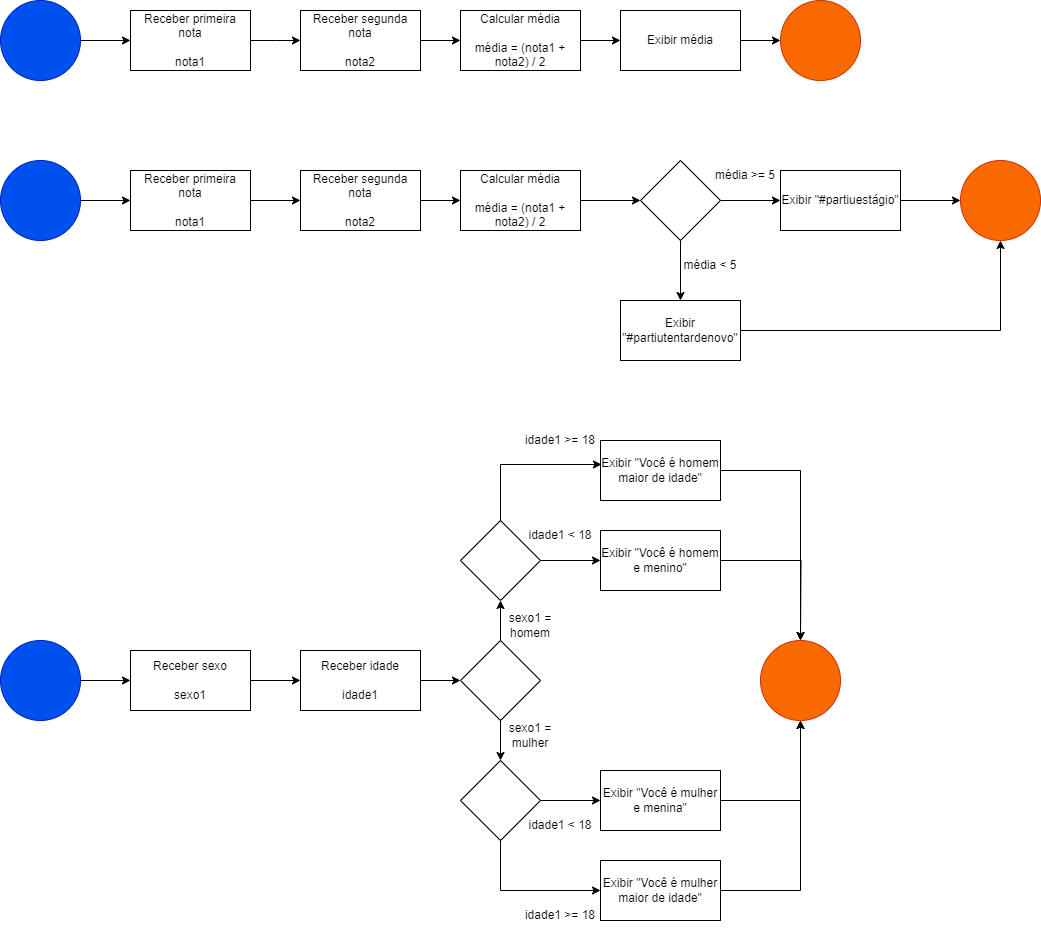

The diagram above was exported from draw.io. Its source (the exported page's mxGraphModel, read from the mxfile embedded in the PNG):
<mxGraphModel dx="2253" dy="785" grid="1" gridSize="10" guides="1" tooltips="1" connect="1" arrows="1" fold="1" page="1" pageScale="1" pageWidth="827" pageHeight="1169" math="0" shadow="0">
  <root>
    <mxCell id="0" />
    <mxCell id="1" parent="0" />
    <mxCell id="SrQT1iUUfHesNX3JQzaW-3" style="edgeStyle=orthogonalEdgeStyle;rounded=0;orthogonalLoop=1;jettySize=auto;html=1;exitX=1;exitY=0.5;exitDx=0;exitDy=0;entryX=0;entryY=0.5;entryDx=0;entryDy=0;" edge="1" parent="1" source="SrQT1iUUfHesNX3JQzaW-1" target="SrQT1iUUfHesNX3JQzaW-2">
      <mxGeometry relative="1" as="geometry" />
    </mxCell>
    <mxCell id="SrQT1iUUfHesNX3JQzaW-1" value="" style="ellipse;whiteSpace=wrap;html=1;aspect=fixed;fillColor=#0050ef;fontColor=#ffffff;strokeColor=#001DBC;" vertex="1" parent="1">
      <mxGeometry x="-320" y="160" width="80" height="80" as="geometry" />
    </mxCell>
    <mxCell id="SrQT1iUUfHesNX3JQzaW-5" style="edgeStyle=orthogonalEdgeStyle;rounded=0;orthogonalLoop=1;jettySize=auto;html=1;exitX=1;exitY=0.5;exitDx=0;exitDy=0;entryX=0;entryY=0.5;entryDx=0;entryDy=0;" edge="1" parent="1" source="SrQT1iUUfHesNX3JQzaW-2">
      <mxGeometry relative="1" as="geometry">
        <mxPoint x="-20" y="200" as="targetPoint" />
      </mxGeometry>
    </mxCell>
    <mxCell id="SrQT1iUUfHesNX3JQzaW-2" value="Receber primeira nota&lt;br&gt;&lt;br&gt;nota1" style="rounded=0;whiteSpace=wrap;html=1;" vertex="1" parent="1">
      <mxGeometry x="-190" y="170" width="120" height="60" as="geometry" />
    </mxCell>
    <mxCell id="SrQT1iUUfHesNX3JQzaW-8" style="edgeStyle=orthogonalEdgeStyle;rounded=0;orthogonalLoop=1;jettySize=auto;html=1;exitX=1;exitY=0.5;exitDx=0;exitDy=0;entryX=0;entryY=0.5;entryDx=0;entryDy=0;" edge="1" parent="1" source="SrQT1iUUfHesNX3JQzaW-6" target="SrQT1iUUfHesNX3JQzaW-7">
      <mxGeometry relative="1" as="geometry" />
    </mxCell>
    <mxCell id="SrQT1iUUfHesNX3JQzaW-6" value="Receber segunda nota&lt;br&gt;&lt;br&gt;nota2" style="rounded=0;whiteSpace=wrap;html=1;" vertex="1" parent="1">
      <mxGeometry x="-20" y="170" width="120" height="60" as="geometry" />
    </mxCell>
    <mxCell id="SrQT1iUUfHesNX3JQzaW-10" style="edgeStyle=orthogonalEdgeStyle;rounded=0;orthogonalLoop=1;jettySize=auto;html=1;exitX=1;exitY=0.5;exitDx=0;exitDy=0;entryX=0;entryY=0.5;entryDx=0;entryDy=0;" edge="1" parent="1" source="SrQT1iUUfHesNX3JQzaW-7" target="SrQT1iUUfHesNX3JQzaW-9">
      <mxGeometry relative="1" as="geometry" />
    </mxCell>
    <mxCell id="SrQT1iUUfHesNX3JQzaW-7" value="Calcular média&lt;br&gt;&lt;br&gt;média = (nota1 + nota2) / 2" style="rounded=0;whiteSpace=wrap;html=1;" vertex="1" parent="1">
      <mxGeometry x="140" y="170" width="120" height="60" as="geometry" />
    </mxCell>
    <mxCell id="SrQT1iUUfHesNX3JQzaW-12" style="edgeStyle=orthogonalEdgeStyle;rounded=0;orthogonalLoop=1;jettySize=auto;html=1;exitX=1;exitY=0.5;exitDx=0;exitDy=0;entryX=0;entryY=0.5;entryDx=0;entryDy=0;" edge="1" parent="1" source="SrQT1iUUfHesNX3JQzaW-9" target="SrQT1iUUfHesNX3JQzaW-11">
      <mxGeometry relative="1" as="geometry" />
    </mxCell>
    <mxCell id="SrQT1iUUfHesNX3JQzaW-9" value="Exibir média" style="rounded=0;whiteSpace=wrap;html=1;" vertex="1" parent="1">
      <mxGeometry x="300" y="170" width="120" height="60" as="geometry" />
    </mxCell>
    <mxCell id="SrQT1iUUfHesNX3JQzaW-11" value="" style="ellipse;whiteSpace=wrap;html=1;aspect=fixed;fillColor=#fa6800;strokeColor=#C73500;fontColor=#000000;fillStyle=solid;" vertex="1" parent="1">
      <mxGeometry x="460" y="160" width="80" height="80" as="geometry" />
    </mxCell>
    <mxCell id="SrQT1iUUfHesNX3JQzaW-15" value="" style="edgeStyle=orthogonalEdgeStyle;rounded=0;orthogonalLoop=1;jettySize=auto;html=1;" edge="1" parent="1" source="SrQT1iUUfHesNX3JQzaW-13" target="SrQT1iUUfHesNX3JQzaW-14">
      <mxGeometry relative="1" as="geometry" />
    </mxCell>
    <mxCell id="SrQT1iUUfHesNX3JQzaW-13" value="" style="ellipse;whiteSpace=wrap;html=1;aspect=fixed;fillColor=#0050ef;fontColor=#ffffff;strokeColor=#001DBC;" vertex="1" parent="1">
      <mxGeometry x="-320" y="320" width="80" height="80" as="geometry" />
    </mxCell>
    <mxCell id="SrQT1iUUfHesNX3JQzaW-17" value="" style="edgeStyle=orthogonalEdgeStyle;rounded=0;orthogonalLoop=1;jettySize=auto;html=1;" edge="1" parent="1" source="SrQT1iUUfHesNX3JQzaW-14" target="SrQT1iUUfHesNX3JQzaW-16">
      <mxGeometry relative="1" as="geometry" />
    </mxCell>
    <mxCell id="SrQT1iUUfHesNX3JQzaW-14" value="Receber primeira nota&lt;br&gt;&lt;br&gt;nota1" style="rounded=0;whiteSpace=wrap;html=1;" vertex="1" parent="1">
      <mxGeometry x="-190" y="330" width="120" height="60" as="geometry" />
    </mxCell>
    <mxCell id="SrQT1iUUfHesNX3JQzaW-19" value="" style="edgeStyle=orthogonalEdgeStyle;rounded=0;orthogonalLoop=1;jettySize=auto;html=1;" edge="1" parent="1" source="SrQT1iUUfHesNX3JQzaW-16" target="SrQT1iUUfHesNX3JQzaW-18">
      <mxGeometry relative="1" as="geometry" />
    </mxCell>
    <mxCell id="SrQT1iUUfHesNX3JQzaW-16" value="Receber segunda nota&lt;br&gt;&lt;br&gt;nota2" style="rounded=0;whiteSpace=wrap;html=1;" vertex="1" parent="1">
      <mxGeometry x="-20" y="330" width="120" height="60" as="geometry" />
    </mxCell>
    <mxCell id="SrQT1iUUfHesNX3JQzaW-21" value="" style="edgeStyle=orthogonalEdgeStyle;rounded=0;orthogonalLoop=1;jettySize=auto;html=1;" edge="1" parent="1" source="SrQT1iUUfHesNX3JQzaW-18" target="SrQT1iUUfHesNX3JQzaW-20">
      <mxGeometry relative="1" as="geometry" />
    </mxCell>
    <mxCell id="SrQT1iUUfHesNX3JQzaW-18" value="Calcular média&lt;br&gt;&lt;br&gt;média = (nota1 + nota2) / 2" style="rounded=0;whiteSpace=wrap;html=1;" vertex="1" parent="1">
      <mxGeometry x="140" y="330" width="120" height="60" as="geometry" />
    </mxCell>
    <mxCell id="SrQT1iUUfHesNX3JQzaW-24" value="" style="edgeStyle=orthogonalEdgeStyle;rounded=0;orthogonalLoop=1;jettySize=auto;html=1;" edge="1" parent="1" source="SrQT1iUUfHesNX3JQzaW-20" target="SrQT1iUUfHesNX3JQzaW-23">
      <mxGeometry relative="1" as="geometry" />
    </mxCell>
    <mxCell id="SrQT1iUUfHesNX3JQzaW-25" value="" style="edgeStyle=orthogonalEdgeStyle;rounded=0;orthogonalLoop=1;jettySize=auto;html=1;" edge="1" parent="1" source="SrQT1iUUfHesNX3JQzaW-20" target="SrQT1iUUfHesNX3JQzaW-22">
      <mxGeometry relative="1" as="geometry" />
    </mxCell>
    <mxCell id="SrQT1iUUfHesNX3JQzaW-20" value="" style="rhombus;whiteSpace=wrap;html=1;" vertex="1" parent="1">
      <mxGeometry x="320" y="320" width="80" height="80" as="geometry" />
    </mxCell>
    <mxCell id="SrQT1iUUfHesNX3JQzaW-29" value="" style="edgeStyle=orthogonalEdgeStyle;rounded=0;orthogonalLoop=1;jettySize=auto;html=1;" edge="1" parent="1" source="SrQT1iUUfHesNX3JQzaW-22" target="SrQT1iUUfHesNX3JQzaW-28">
      <mxGeometry relative="1" as="geometry" />
    </mxCell>
    <mxCell id="SrQT1iUUfHesNX3JQzaW-22" value="Exibir &quot;#partiuestágio&quot;" style="rounded=0;whiteSpace=wrap;html=1;" vertex="1" parent="1">
      <mxGeometry x="460" y="330" width="120" height="60" as="geometry" />
    </mxCell>
    <mxCell id="SrQT1iUUfHesNX3JQzaW-30" style="edgeStyle=orthogonalEdgeStyle;rounded=0;orthogonalLoop=1;jettySize=auto;html=1;exitX=1;exitY=0.5;exitDx=0;exitDy=0;entryX=0.5;entryY=1;entryDx=0;entryDy=0;" edge="1" parent="1" source="SrQT1iUUfHesNX3JQzaW-23" target="SrQT1iUUfHesNX3JQzaW-28">
      <mxGeometry relative="1" as="geometry">
        <mxPoint x="680" y="410" as="targetPoint" />
      </mxGeometry>
    </mxCell>
    <mxCell id="SrQT1iUUfHesNX3JQzaW-23" value="Exibir &quot;#partiutentardenovo&quot;" style="rounded=0;whiteSpace=wrap;html=1;" vertex="1" parent="1">
      <mxGeometry x="300" y="460" width="120" height="60" as="geometry" />
    </mxCell>
    <mxCell id="SrQT1iUUfHesNX3JQzaW-26" value="média &amp;gt;= 5" style="text;strokeColor=none;align=center;fillColor=none;html=1;verticalAlign=middle;whiteSpace=wrap;rounded=0;" vertex="1" parent="1">
      <mxGeometry x="390" y="320" width="70" height="30" as="geometry" />
    </mxCell>
    <mxCell id="SrQT1iUUfHesNX3JQzaW-27" value="média &amp;lt; 5" style="text;strokeColor=none;align=center;fillColor=none;html=1;verticalAlign=middle;whiteSpace=wrap;rounded=0;" vertex="1" parent="1">
      <mxGeometry x="360" y="410" width="60" height="30" as="geometry" />
    </mxCell>
    <mxCell id="SrQT1iUUfHesNX3JQzaW-28" value="" style="ellipse;whiteSpace=wrap;html=1;aspect=fixed;fillColor=#fa6800;fontColor=#000000;strokeColor=#C73500;" vertex="1" parent="1">
      <mxGeometry x="640" y="320" width="80" height="80" as="geometry" />
    </mxCell>
    <mxCell id="SrQT1iUUfHesNX3JQzaW-33" value="" style="edgeStyle=orthogonalEdgeStyle;rounded=0;orthogonalLoop=1;jettySize=auto;html=1;" edge="1" parent="1" source="SrQT1iUUfHesNX3JQzaW-31" target="SrQT1iUUfHesNX3JQzaW-32">
      <mxGeometry relative="1" as="geometry" />
    </mxCell>
    <mxCell id="SrQT1iUUfHesNX3JQzaW-31" value="" style="ellipse;whiteSpace=wrap;html=1;aspect=fixed;fillColor=#0050ef;fontColor=#ffffff;strokeColor=#001DBC;" vertex="1" parent="1">
      <mxGeometry x="-320" y="800" width="80" height="80" as="geometry" />
    </mxCell>
    <mxCell id="SrQT1iUUfHesNX3JQzaW-35" value="" style="edgeStyle=orthogonalEdgeStyle;rounded=0;orthogonalLoop=1;jettySize=auto;html=1;" edge="1" parent="1" source="SrQT1iUUfHesNX3JQzaW-32" target="SrQT1iUUfHesNX3JQzaW-34">
      <mxGeometry relative="1" as="geometry" />
    </mxCell>
    <mxCell id="SrQT1iUUfHesNX3JQzaW-32" value="Receber sexo&lt;br&gt;&lt;br&gt;sexo1" style="rounded=0;whiteSpace=wrap;html=1;" vertex="1" parent="1">
      <mxGeometry x="-190" y="810" width="120" height="60" as="geometry" />
    </mxCell>
    <mxCell id="SrQT1iUUfHesNX3JQzaW-37" value="" style="edgeStyle=orthogonalEdgeStyle;rounded=0;orthogonalLoop=1;jettySize=auto;html=1;" edge="1" parent="1" source="SrQT1iUUfHesNX3JQzaW-34" target="SrQT1iUUfHesNX3JQzaW-38">
      <mxGeometry relative="1" as="geometry">
        <mxPoint x="140" y="840" as="targetPoint" />
      </mxGeometry>
    </mxCell>
    <mxCell id="SrQT1iUUfHesNX3JQzaW-34" value="Receber idade&lt;br&gt;&lt;br&gt;idade1" style="rounded=0;whiteSpace=wrap;html=1;" vertex="1" parent="1">
      <mxGeometry x="-20" y="810" width="120" height="60" as="geometry" />
    </mxCell>
    <mxCell id="SrQT1iUUfHesNX3JQzaW-44" value="" style="edgeStyle=orthogonalEdgeStyle;rounded=0;orthogonalLoop=1;jettySize=auto;html=1;" edge="1" parent="1" source="SrQT1iUUfHesNX3JQzaW-38" target="SrQT1iUUfHesNX3JQzaW-45">
      <mxGeometry relative="1" as="geometry">
        <mxPoint x="180" y="750" as="targetPoint" />
      </mxGeometry>
    </mxCell>
    <mxCell id="SrQT1iUUfHesNX3JQzaW-54" value="" style="edgeStyle=orthogonalEdgeStyle;rounded=0;orthogonalLoop=1;jettySize=auto;html=1;" edge="1" parent="1" source="SrQT1iUUfHesNX3JQzaW-38" target="SrQT1iUUfHesNX3JQzaW-53">
      <mxGeometry relative="1" as="geometry" />
    </mxCell>
    <mxCell id="SrQT1iUUfHesNX3JQzaW-38" value="" style="rhombus;whiteSpace=wrap;html=1;" vertex="1" parent="1">
      <mxGeometry x="140" y="800" width="80" height="80" as="geometry" />
    </mxCell>
    <mxCell id="SrQT1iUUfHesNX3JQzaW-43" value="sexo1 = homem" style="text;strokeColor=none;align=center;fillColor=none;html=1;verticalAlign=middle;whiteSpace=wrap;rounded=0;" vertex="1" parent="1">
      <mxGeometry x="180" y="770" width="60" height="30" as="geometry" />
    </mxCell>
    <mxCell id="SrQT1iUUfHesNX3JQzaW-47" value="" style="edgeStyle=orthogonalEdgeStyle;rounded=0;orthogonalLoop=1;jettySize=auto;html=1;" edge="1" parent="1" source="SrQT1iUUfHesNX3JQzaW-45" target="SrQT1iUUfHesNX3JQzaW-46">
      <mxGeometry relative="1" as="geometry" />
    </mxCell>
    <mxCell id="SrQT1iUUfHesNX3JQzaW-45" value="" style="rhombus;whiteSpace=wrap;html=1;" vertex="1" parent="1">
      <mxGeometry x="140" y="680" width="80" height="80" as="geometry" />
    </mxCell>
    <mxCell id="SrQT1iUUfHesNX3JQzaW-64" style="edgeStyle=orthogonalEdgeStyle;rounded=0;orthogonalLoop=1;jettySize=auto;html=1;" edge="1" parent="1" source="SrQT1iUUfHesNX3JQzaW-46">
      <mxGeometry relative="1" as="geometry">
        <mxPoint x="480" y="800" as="targetPoint" />
      </mxGeometry>
    </mxCell>
    <mxCell id="SrQT1iUUfHesNX3JQzaW-46" value="Exibir &quot;Você é homem e menino&quot;" style="rounded=0;whiteSpace=wrap;html=1;" vertex="1" parent="1">
      <mxGeometry x="280" y="690" width="120" height="60" as="geometry" />
    </mxCell>
    <mxCell id="SrQT1iUUfHesNX3JQzaW-63" style="edgeStyle=orthogonalEdgeStyle;rounded=0;orthogonalLoop=1;jettySize=auto;html=1;" edge="1" parent="1" source="SrQT1iUUfHesNX3JQzaW-48" target="SrQT1iUUfHesNX3JQzaW-62">
      <mxGeometry relative="1" as="geometry" />
    </mxCell>
    <mxCell id="SrQT1iUUfHesNX3JQzaW-48" value="Exibir &quot;Você é homem maior de idade&quot;" style="rounded=0;whiteSpace=wrap;html=1;" vertex="1" parent="1">
      <mxGeometry x="280" y="600" width="120" height="60" as="geometry" />
    </mxCell>
    <mxCell id="SrQT1iUUfHesNX3JQzaW-49" style="edgeStyle=orthogonalEdgeStyle;rounded=0;orthogonalLoop=1;jettySize=auto;html=1;entryX=0.008;entryY=0.4;entryDx=0;entryDy=0;entryPerimeter=0;" edge="1" parent="1" source="SrQT1iUUfHesNX3JQzaW-45" target="SrQT1iUUfHesNX3JQzaW-48">
      <mxGeometry relative="1" as="geometry">
        <Array as="points">
          <mxPoint x="180" y="624" />
        </Array>
      </mxGeometry>
    </mxCell>
    <mxCell id="SrQT1iUUfHesNX3JQzaW-50" value="idade1 &amp;lt; 18" style="text;strokeColor=none;align=center;fillColor=none;html=1;verticalAlign=middle;whiteSpace=wrap;rounded=0;" vertex="1" parent="1">
      <mxGeometry x="200" y="680" width="80" height="30" as="geometry" />
    </mxCell>
    <mxCell id="SrQT1iUUfHesNX3JQzaW-52" value="idade1 &amp;gt;= 18" style="text;strokeColor=none;align=center;fillColor=none;html=1;verticalAlign=middle;whiteSpace=wrap;rounded=0;" vertex="1" parent="1">
      <mxGeometry x="200" y="585" width="80" height="30" as="geometry" />
    </mxCell>
    <mxCell id="SrQT1iUUfHesNX3JQzaW-57" value="" style="edgeStyle=orthogonalEdgeStyle;rounded=0;orthogonalLoop=1;jettySize=auto;html=1;" edge="1" parent="1" source="SrQT1iUUfHesNX3JQzaW-53" target="SrQT1iUUfHesNX3JQzaW-56">
      <mxGeometry relative="1" as="geometry" />
    </mxCell>
    <mxCell id="SrQT1iUUfHesNX3JQzaW-59" style="edgeStyle=orthogonalEdgeStyle;rounded=0;orthogonalLoop=1;jettySize=auto;html=1;entryX=0;entryY=0.5;entryDx=0;entryDy=0;" edge="1" parent="1" source="SrQT1iUUfHesNX3JQzaW-53" target="SrQT1iUUfHesNX3JQzaW-58">
      <mxGeometry relative="1" as="geometry">
        <Array as="points">
          <mxPoint x="180" y="1050" />
        </Array>
      </mxGeometry>
    </mxCell>
    <mxCell id="SrQT1iUUfHesNX3JQzaW-53" value="" style="rhombus;whiteSpace=wrap;html=1;" vertex="1" parent="1">
      <mxGeometry x="140" y="920" width="80" height="80" as="geometry" />
    </mxCell>
    <mxCell id="SrQT1iUUfHesNX3JQzaW-55" value="sexo1 = mulher" style="text;strokeColor=none;align=center;fillColor=none;html=1;verticalAlign=middle;whiteSpace=wrap;rounded=0;" vertex="1" parent="1">
      <mxGeometry x="180" y="880" width="60" height="30" as="geometry" />
    </mxCell>
    <mxCell id="SrQT1iUUfHesNX3JQzaW-65" style="edgeStyle=orthogonalEdgeStyle;rounded=0;orthogonalLoop=1;jettySize=auto;html=1;entryX=0.5;entryY=1;entryDx=0;entryDy=0;" edge="1" parent="1" source="SrQT1iUUfHesNX3JQzaW-56" target="SrQT1iUUfHesNX3JQzaW-62">
      <mxGeometry relative="1" as="geometry" />
    </mxCell>
    <mxCell id="SrQT1iUUfHesNX3JQzaW-56" value="Exibir&amp;nbsp;&quot;Você é mulher e menina&quot;" style="rounded=0;whiteSpace=wrap;html=1;" vertex="1" parent="1">
      <mxGeometry x="280" y="930" width="120" height="60" as="geometry" />
    </mxCell>
    <mxCell id="SrQT1iUUfHesNX3JQzaW-66" style="edgeStyle=orthogonalEdgeStyle;rounded=0;orthogonalLoop=1;jettySize=auto;html=1;entryX=0.5;entryY=1;entryDx=0;entryDy=0;" edge="1" parent="1" source="SrQT1iUUfHesNX3JQzaW-58" target="SrQT1iUUfHesNX3JQzaW-62">
      <mxGeometry relative="1" as="geometry" />
    </mxCell>
    <mxCell id="SrQT1iUUfHesNX3JQzaW-58" value="Exibir&amp;nbsp;&quot;Você é mulher maior de idade&quot;" style="rounded=0;whiteSpace=wrap;html=1;" vertex="1" parent="1">
      <mxGeometry x="280" y="1020" width="120" height="60" as="geometry" />
    </mxCell>
    <mxCell id="SrQT1iUUfHesNX3JQzaW-60" value="idade1 &amp;gt;= 18" style="text;strokeColor=none;align=center;fillColor=none;html=1;verticalAlign=middle;whiteSpace=wrap;rounded=0;" vertex="1" parent="1">
      <mxGeometry x="200" y="1060" width="80" height="30" as="geometry" />
    </mxCell>
    <mxCell id="SrQT1iUUfHesNX3JQzaW-61" value="idade1 &amp;lt; 18" style="text;strokeColor=none;align=center;fillColor=none;html=1;verticalAlign=middle;whiteSpace=wrap;rounded=0;" vertex="1" parent="1">
      <mxGeometry x="200" y="970" width="80" height="30" as="geometry" />
    </mxCell>
    <mxCell id="SrQT1iUUfHesNX3JQzaW-62" value="" style="ellipse;whiteSpace=wrap;html=1;aspect=fixed;fillColor=#fa6800;fontColor=#000000;strokeColor=#C73500;" vertex="1" parent="1">
      <mxGeometry x="440" y="800" width="80" height="80" as="geometry" />
    </mxCell>
  </root>
</mxGraphModel>